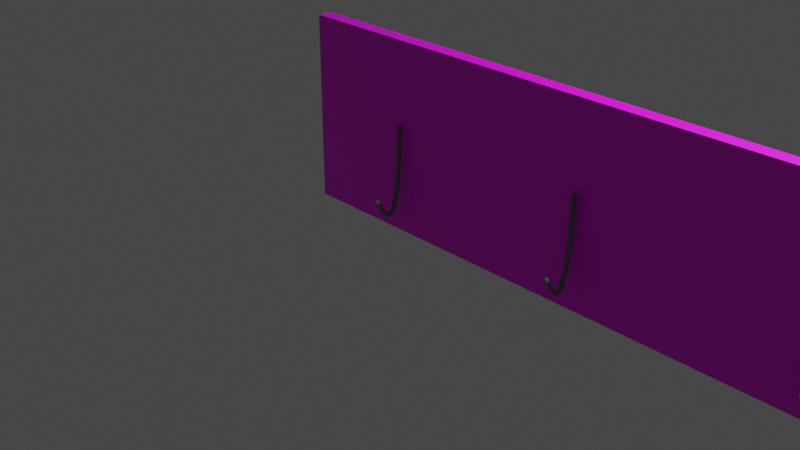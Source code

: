 # Source: KeyHolder.blend  (saved by Blender 3.3.6; exported with 4.5.12 LTS)
import bpy
from mathutils import Matrix  # noqa: F401  (used for matrix-valued properties, if any)

bpy.ops.wm.read_factory_settings(use_empty=True)
scene = bpy.context.scene
scene.name = 'Scene'

# ---- collections
col_collection = bpy.data.collections.new('Collection'); scene.collection.children.link(col_collection)

# ---- images (referenced by path relative to the original .blend; pixels are not part of the script)
import os
ASSET_DIR = os.environ.get("B2B_ASSET_DIR", "")  # directory of the original .blend (textures are referenced by path, not embedded)
HERE = os.path.dirname(os.path.abspath(__file__))  # packed textures are extracted next to this script under _unpacked/

def load_image(name, relpath, width, height, colorspace="sRGB"):
    """Load a texture the original file referenced (path relative to the .blend, or extracted next to this script)."""
    p = next((c for c in (os.path.join(HERE, relpath), os.path.join(ASSET_DIR, relpath)) if relpath and os.path.exists(c)), "")
    if p:
        img = bpy.data.images.load(p, check_existing=True)
        img.name = name
    else:  # same state as the original file: an image datablock whose file is absent (Cycles renders it pink)
        img = bpy.data.images.new(name, width, height)
        img.source = "FILE"
        img.filepath = "//" + (relpath or name)
    img.colorspace_settings.name = colorspace
    return img
img_wooden_flooring_textured_background_design_jpg = load_image('wooden-flooring-textured-background-design.jpg', 'wooden-flooring-textured-background-design.jpg', 1024, 1024, 'sRGB')

# ---- materials (node trees are filled in below, after node groups)
mat_material_002 = bpy.data.materials.new('Material.002')
mat_material_002.use_transparent_shadow = False
mat_material_001 = bpy.data.materials.new('Material.001')
mat_material_001.use_transparent_shadow = False
mat_material_003 = bpy.data.materials.new('Material.003')
mat_material_003.use_transparent_shadow = False
mat_material_004 = bpy.data.materials.new('Material.004')
mat_material_004.use_transparent_shadow = False

# ---- material node trees
mat_material_002.use_nodes = True; mat_material_002.node_tree.nodes.clear()
_N = mat_material_002.node_tree.nodes; _L = mat_material_002.node_tree.links
n0 = _N.new('ShaderNodeBsdfPrincipled'); n0.name = 'Principled BSDF'; n0.location = (10, 300)
n0.distribution = 'GGX'
n0.subsurface_method = 'RANDOM_WALK_SKIN'
n0.inputs[3].default_value = 1.45
n0.inputs[27].default_value = (0.0, 0.0, 0.0, 1.0)
n0.inputs[28].default_value = 1.0
n1 = _N.new('ShaderNodeOutputMaterial'); n1.name = 'Material Output'; n1.location = (300, 300)
n2 = _N.new('ShaderNodeRGB'); n2.name = 'RGB'; n2.location = (-280, 280)
n2.outputs[0].default_value = (0.1706, 0.1706, 0.1706, 1.0)
_L.new(n0.outputs[0], n1.inputs[0])
_L.new(n2.outputs[0], n0.inputs[0])
n1.is_active_output = True
mat_material_001.use_nodes = True; mat_material_001.node_tree.nodes.clear()
_N = mat_material_001.node_tree.nodes; _L = mat_material_001.node_tree.links
n0 = _N.new('ShaderNodeBsdfPrincipled'); n0.name = 'Principled BSDF'; n0.location = (10, 300)
n0.distribution = 'GGX'
n0.subsurface_method = 'RANDOM_WALK_SKIN'
n0.inputs[3].default_value = 1.45
n0.inputs[27].default_value = (0.0, 0.0, 0.0, 1.0)
n0.inputs[28].default_value = 1.0
n1 = _N.new('ShaderNodeOutputMaterial'); n1.name = 'Material Output'; n1.location = (300, 300)
n2 = _N.new('ShaderNodeTexImage'); n2.name = 'Image Texture'; n2.location = (-280, 280)
n2.image = img_wooden_flooring_textured_background_design_jpg
_L.new(n0.outputs[0], n1.inputs[0])
_L.new(n2.outputs[0], n0.inputs[0])
n1.is_active_output = True
mat_material_003.use_nodes = True; mat_material_003.node_tree.nodes.clear()
_N = mat_material_003.node_tree.nodes; _L = mat_material_003.node_tree.links
n0 = _N.new('ShaderNodeBsdfPrincipled'); n0.name = 'Principled BSDF'; n0.location = (10, 300)
n0.distribution = 'GGX'
n0.subsurface_method = 'RANDOM_WALK_SKIN'
n0.inputs[3].default_value = 1.45
n0.inputs[27].default_value = (0.0, 0.0, 0.0, 1.0)
n0.inputs[28].default_value = 1.0
n1 = _N.new('ShaderNodeOutputMaterial'); n1.name = 'Material Output'; n1.location = (300, 300)
n2 = _N.new('ShaderNodeRGB'); n2.name = 'RGB'; n2.location = (-280, 280)
n2.outputs[0].default_value = (0.1706, 0.1706, 0.1706, 1.0)
_L.new(n0.outputs[0], n1.inputs[0])
_L.new(n2.outputs[0], n0.inputs[0])
n1.is_active_output = True
mat_material_004.use_nodes = True; mat_material_004.node_tree.nodes.clear()
_N = mat_material_004.node_tree.nodes; _L = mat_material_004.node_tree.links
n0 = _N.new('ShaderNodeBsdfPrincipled'); n0.name = 'Principled BSDF'; n0.location = (10, 300)
n0.distribution = 'GGX'
n0.subsurface_method = 'RANDOM_WALK_SKIN'
n0.inputs[3].default_value = 1.45
n0.inputs[27].default_value = (0.0, 0.0, 0.0, 1.0)
n0.inputs[28].default_value = 1.0
n1 = _N.new('ShaderNodeOutputMaterial'); n1.name = 'Material Output'; n1.location = (300, 300)
n2 = _N.new('ShaderNodeRGB'); n2.name = 'RGB'; n2.location = (-280, 280)
n2.outputs[0].default_value = (0.1706, 0.1706, 0.1706, 1.0)
_L.new(n0.outputs[0], n1.inputs[0])
_L.new(n2.outputs[0], n0.inputs[0])
n1.is_active_output = True

# ---- world
world_world = bpy.data.worlds.new('World'); scene.world = world_world
world_world.use_nodes = True; world_world.node_tree.nodes.clear()
_N = world_world.node_tree.nodes; _L = world_world.node_tree.links
n0 = _N.new('ShaderNodeOutputWorld'); n0.name = 'World Output'; n0.location = (300, 300)
n1 = _N.new('ShaderNodeBackground'); n1.name = 'Background'; n1.location = (10, 300)
n1.inputs[0].default_value = (0.05088, 0.05088, 0.05088, 1.0)
_L.new(n1.outputs[0], n0.inputs[0])
n0.is_active_output = True
world_world.color = (0.05088, 0.05088, 0.05088)
world_world.use_sun_shadow = False
world_world.sun_shadow_jitter_overblur = 0.0

# ---- cameras
cam_camera = bpy.data.cameras.new('Camera')
cam_camera.clip_end = 100.0
cam_camera.ortho_scale = 7.314

# ---- lights
light_light = bpy.data.lights.new('Light', 'POINT')
light_light.transmission_factor = 0.0
light_light.energy = 1000.0
light_light.shadow_soft_size = 0.1
light_light.shadow_maximum_resolution = 0.006
light_light.use_absolute_resolution = True

# ---- meshes
me_beziercurve = bpy.data.meshes.new('BezierCurve')
me_beziercurve.from_pydata([(0.2886, -0.3221, 0.0125), (0.2923, -0.3137, 0.02165), (0.2973, -0.3023, 0.025), (0.3024, -0.2908, 0.02165), (0.306, -0.2825, 0.0125), (0.3074, -0.2794, 2.049e-08), (0.306, -0.2825, -0.0125), (0.3024, -0.2908, -0.02165), (0.2973, -0.3023, -0.025), (0.2923, -0.3137, -0.02165), (0.2886, -0.3221, -0.0125), (0.2873, -0.3252, -2.375e-08), (0.2043, -0.2814, 0.0125), (0.2087, -0.2733, 0.02165), (0.2147, -0.2624, 0.025), (0.2207, -0.2514, 0.02165), (0.2251, -0.2434, 0.0125), (0.2267, -0.2404, 2.002e-08), (0.2251, -0.2434, -0.0125), (0.2207, -0.2514, -0.02165), (0.2147, -0.2624, -0.025), (0.2087, -0.2733, -0.02165), (0.2043, -0.2814, -0.0125), (0.2027, -0.2843, -2.421e-08), (0.1391, -0.2411, 0.0125), (0.1445, -0.2338, 0.02165), (0.152, -0.2238, 0.025), (0.1595, -0.2137, 0.02165), (0.165, -0.2064, 0.0125), (0.167, -0.2037, 2.002e-08), (0.165, -0.2064, -0.0125), (0.1595, -0.2137, -0.02165), (0.152, -0.2238, -0.025), (0.1445, -0.2338, -0.02165), (0.1391, -0.2411, -0.0125), (0.1371, -0.2438, -2.375e-08), (0.0939, -0.2, 0.0125), (0.1012, -0.1944, 0.02165), (0.1111, -0.1868, 0.025), (0.121, -0.1793, 0.02165), (0.1283, -0.1737, 0.0125), (0.131, -0.1717, 1.956e-08), (0.1283, -0.1737, -0.0125), (0.121, -0.1793, -0.02165), (0.1111, -0.1868, -0.025), (0.1012, -0.1944, -0.02165), (0.0939, -0.2, -0.0125), (0.09124, -0.202, -2.375e-08), (0.07208, -0.1546, 0.0125), (0.08117, -0.1535, 0.02165), (0.09358, -0.1521, 0.025), (0.106, -0.1506, 0.02165), (0.1151, -0.1495, 0.0125), (0.1184, -0.1491, 2.002e-08), (0.1151, -0.1495, -0.0125), (0.106, -0.1506, -0.02165), (0.09358, -0.1521, -0.025), (0.08117, -0.1535, -0.02165), (0.07208, -0.1546, -0.0125), (0.06876, -0.155, -2.392e-08), (0.08268, -0.1085, 0.0125), (0.09049, -0.1133, 0.02165), (0.1012, -0.1198, 0.025), (0.1118, -0.1263, 0.02165), (0.1196, -0.1311, 0.0125), (0.1225, -0.1328, 1.979e-08), (0.1196, -0.1311, -0.0125), (0.1118, -0.1263, -0.02165), (0.1012, -0.1198, -0.025), (0.09049, -0.1133, -0.02165), (0.08268, -0.1085, -0.0125), (0.07982, -0.1068, -2.352e-08), (0.1243, -0.07203, 0.0125), (0.129, -0.07984, 0.02165), (0.1355, -0.09051, 0.025), (0.1421, -0.1012, 0.02165), (0.1468, -0.109, 0.0125), (0.1486, -0.1118, 1.909e-08), (0.1468, -0.109, -0.0125), (0.1421, -0.1012, -0.02165), (0.1355, -0.09051, -0.025), (0.129, -0.07984, -0.02165), (0.1243, -0.07203, -0.0125), (0.1225, -0.06917, -2.421e-08), (0.1918, -0.04398, 0.0125), (0.1946, -0.05269, 0.02165), (0.1984, -0.06458, 0.025), (0.2023, -0.07648, 0.02165), (0.2051, -0.08519, 0.0125), (0.2061, -0.08837, 2.002e-08), (0.2051, -0.08519, -0.0125), (0.2023, -0.07648, -0.02165), (0.1984, -0.06458, -0.025), (0.1946, -0.05269, -0.02165), (0.1918, -0.04398, -0.0125), (0.1908, -0.04079, -2.421e-08), (0.2875, -0.02117, 0.0125), (0.2892, -0.03016, 0.02165), (0.2915, -0.04244, 0.025), (0.2939, -0.05472, 0.02165), (0.2956, -0.06371, 0.0125), (0.2962, -0.067, 2.095e-08), (0.2956, -0.06371, -0.0125), (0.2939, -0.05472, -0.02165), (0.2915, -0.04244, -0.025), (0.2892, -0.03016, -0.02165), (0.2875, -0.02117, -0.0125), (0.2869, -0.01788, -2.421e-08), (0.4141, -0.002982, 0.0125), (0.4151, -0.01207, 0.02165), (0.4165, -0.02449, 0.025), (0.4179, -0.03691, 0.02165), (0.419, -0.04601, 0.0125), (0.4194, -0.04933, 1.956e-08), (0.419, -0.04601, -0.0125), (0.4179, -0.03691, -0.02165), (0.4165, -0.02449, -0.025), (0.4151, -0.01207, -0.02165), (0.4141, -0.002982, -0.0125), (0.4137, 0.000346, -2.421e-08), (0.5738, 0.01044, 0.0125), (0.5744, 0.001312, 0.02165), (0.5752, -0.01116, 0.025), (0.5759, -0.02364, 0.02165), (0.5765, -0.03277, 0.0125), (0.5767, -0.03611, 2.002e-08), (0.5765, -0.03277, -0.0125), (0.5759, -0.02364, -0.02165), (0.5752, -0.01116, -0.025), (0.5744, 0.001312, -0.02165), (0.5738, 0.01044, -0.0125), (0.5736, 0.01379, -2.328e-08), (0.7685, 0.01878, 0.0125), (0.7687, 0.009635, 0.02165), (0.7691, -0.00286, 0.025), (0.7694, -0.01536, 0.02165), (0.7697, -0.0245, 0.0125), (0.7698, -0.02785, 2.049e-08), (0.7697, -0.0245, -0.0125), (0.7694, -0.01536, -0.02165), (0.7691, -0.00286, -0.025), (0.7687, 0.009635, -0.02165), (0.7685, 0.01878, -0.0125), (0.7684, 0.02213, -2.421e-08), (1.0, 0.02165, 0.0125), (1.0, 0.0125, 0.02165), (1.0, 1.304e-08, 0.025), (1.0, -0.0125, 0.02165), (1.0, -0.02165, 0.0125), (1.0, -0.025, 2.049e-08), (1.0, -0.02165, -0.0125), (1.0, -0.0125, -0.02165), (1.0, -2.421e-08, -0.025), (1.0, 0.0125, -0.02165), (1.0, 0.02165, -0.0125), (1.0, 0.025, -2.421e-08)], [], [(0, 12, 23, 11), (1, 13, 12, 0), (2, 14, 13, 1), (3, 15, 14, 2), (4, 16, 15, 3), (5, 17, 16, 4), (6, 18, 17, 5), (7, 19, 18, 6), (8, 20, 19, 7), (9, 21, 20, 8), (10, 22, 21, 9), (11, 23, 22, 10), (12, 24, 35, 23), (13, 25, 24, 12), (14, 26, 25, 13), (15, 27, 26, 14), (16, 28, 27, 15), (17, 29, 28, 16), (18, 30, 29, 17), (19, 31, 30, 18), (20, 32, 31, 19), (21, 33, 32, 20), (22, 34, 33, 21), (23, 35, 34, 22), (24, 36, 47, 35), (25, 37, 36, 24), (26, 38, 37, 25), (27, 39, 38, 26), (28, 40, 39, 27), (29, 41, 40, 28), (30, 42, 41, 29), (31, 43, 42, 30), (32, 44, 43, 31), (33, 45, 44, 32), (34, 46, 45, 33), (35, 47, 46, 34), (36, 48, 59, 47), (37, 49, 48, 36), (38, 50, 49, 37), (39, 51, 50, 38), (40, 52, 51, 39), (41, 53, 52, 40), (42, 54, 53, 41), (43, 55, 54, 42), (44, 56, 55, 43), (45, 57, 56, 44), (46, 58, 57, 45), (47, 59, 58, 46), (48, 60, 71, 59), (49, 61, 60, 48), (50, 62, 61, 49), (51, 63, 62, 50), (52, 64, 63, 51), (53, 65, 64, 52), (54, 66, 65, 53), (55, 67, 66, 54), (56, 68, 67, 55), (57, 69, 68, 56), (58, 70, 69, 57), (59, 71, 70, 58), (60, 72, 83, 71), (61, 73, 72, 60), (62, 74, 73, 61), (63, 75, 74, 62), (64, 76, 75, 63), (65, 77, 76, 64), (66, 78, 77, 65), (67, 79, 78, 66), (68, 80, 79, 67), (69, 81, 80, 68), (70, 82, 81, 69), (71, 83, 82, 70), (72, 84, 95, 83), (73, 85, 84, 72), (74, 86, 85, 73), (75, 87, 86, 74), (76, 88, 87, 75), (77, 89, 88, 76), (78, 90, 89, 77), (79, 91, 90, 78), (80, 92, 91, 79), (81, 93, 92, 80), (82, 94, 93, 81), (83, 95, 94, 82), (84, 96, 107, 95), (85, 97, 96, 84), (86, 98, 97, 85), (87, 99, 98, 86), (88, 100, 99, 87), (89, 101, 100, 88), (90, 102, 101, 89), (91, 103, 102, 90), (92, 104, 103, 91), (93, 105, 104, 92), (94, 106, 105, 93), (95, 107, 106, 94), (96, 108, 119, 107), (97, 109, 108, 96), (98, 110, 109, 97), (99, 111, 110, 98), (100, 112, 111, 99), (101, 113, 112, 100), (102, 114, 113, 101), (103, 115, 114, 102), (104, 116, 115, 103), (105, 117, 116, 104), (106, 118, 117, 105), (107, 119, 118, 106), (108, 120, 131, 119), (109, 121, 120, 108), (110, 122, 121, 109), (111, 123, 122, 110), (112, 124, 123, 111), (113, 125, 124, 112), (114, 126, 125, 113), (115, 127, 126, 114), (116, 128, 127, 115), (117, 129, 128, 116), (118, 130, 129, 117), (119, 131, 130, 118), (120, 132, 143, 131), (121, 133, 132, 120), (122, 134, 133, 121), (123, 135, 134, 122), (124, 136, 135, 123), (125, 137, 136, 124), (126, 138, 137, 125), (127, 139, 138, 126), (128, 140, 139, 127), (129, 141, 140, 128), (130, 142, 141, 129), (131, 143, 142, 130), (132, 144, 155, 143), (133, 145, 144, 132), (134, 146, 145, 133), (135, 147, 146, 134), (136, 148, 147, 135), (137, 149, 148, 136), (138, 150, 149, 137), (139, 151, 150, 138), (140, 152, 151, 139), (141, 153, 152, 140), (142, 154, 153, 141), (143, 155, 154, 142), (11, 10, 9, 8, 7, 6, 5, 4, 3, 2, 1, 0), (155, 144, 145, 146, 147, 148, 149, 150, 151, 152, 153, 154)])
me_beziercurve.polygons.foreach_set('use_smooth', [True] * 146)
_uv = me_beziercurve.uv_layers.new(name='UVMap')
_uv.uv.foreach_set('vector', [-0.5876, 1.588, -0.4064, 1.588, -0.4064, 1.406, -0.5876, 1.406, -0.5876, -0.4064, -0.4064, -0.4064, -0.4064, -0.5876, -0.5876, -0.5876, -0.5876, -0.2251, -0.4064, -0.2251, -0.4064, -0.4064, -0.5876, -0.4064, -0.5876, -0.04381, -0.4064, -0.04381, -0.4064, -0.2251, -0.5876, -0.2251, -0.5876, 0.1375, -0.4064, 0.1375, -0.4064, -0.04381, -0.5876, -0.04381, -0.5876, 0.3187, -0.4064, 0.3187, -0.4064, 0.1375, -0.5876, 0.1375, -0.5876, 0.5, -0.4064, 0.5, -0.4064, 0.3187, -0.5876, 0.3187, -0.5876, 0.6813, -0.4064, 0.6813, -0.4064, 0.5, -0.5876, 0.5, -0.5876, 0.8625, -0.4064, 0.8625, -0.4064, 0.6813, -0.5876, 0.6813, -0.5876, 1.044, -0.4064, 1.044, -0.4064, 0.8625, -0.5876, 0.8625, -0.5876, 1.225, -0.4064, 1.225, -0.4064, 1.044, -0.5876, 1.044, -0.5876, 1.406, -0.4064, 1.406, -0.4064, 1.225, -0.5876, 1.225, -0.4064, 1.588, -0.2251, 1.588, -0.2251, 1.406, -0.4064, 1.406, -0.4064, -0.4064, -0.2251, -0.4064, -0.2251, -0.5876, -0.4064, -0.5876, -0.4064, -0.2251, -0.2251, -0.2251, -0.2251, -0.4064, -0.4064, -0.4064, -0.4064, -0.04381, -0.2251, -0.04381, -0.2251, -0.2251, -0.4064, -0.2251, -0.4064, 0.1375, -0.2251, 0.1375, -0.2251, -0.04381, -0.4064, -0.04381, -0.4064, 0.3187, -0.2251, 0.3187, -0.2251, 0.1375, -0.4064, 0.1375, -0.4064, 0.5, -0.2251, 0.5, -0.2251, 0.3187, -0.4064, 0.3187, -0.4064, 0.6813, -0.2251, 0.6813, -0.2251, 0.5, -0.4064, 0.5, -0.4064, 0.8625, -0.2251, 0.8625, -0.2251, 0.6813, -0.4064, 0.6813, -0.4064, 1.044, -0.2251, 1.044, -0.2251, 0.8625, -0.4064, 0.8625, -0.4064, 1.225, -0.2251, 1.225, -0.2251, 1.044, -0.4064, 1.044, -0.4064, 1.406, -0.2251, 1.406, -0.2251, 1.225, -0.4064, 1.225, -0.2251, 1.588, -0.04381, 1.588, -0.04381, 1.406, -0.2251, 1.406, -0.2251, -0.4064, -0.04381, -0.4064, -0.04381, -0.5876, -0.2251, -0.5876, -0.2251, -0.2251, -0.04381, -0.2251, -0.04381, -0.4064, -0.2251, -0.4064, -0.2251, -0.04381, -0.04381, -0.04381, -0.04381, -0.2251, -0.2251, -0.2251, -0.2251, 0.1375, -0.04381, 0.1375, -0.04381, -0.04381, -0.2251, -0.04381, -0.2251, 0.3187, -0.04381, 0.3187, -0.04381, 0.1375, -0.2251, 0.1375, -0.2251, 0.5, -0.04381, 0.5, -0.04381, 0.3187, -0.2251, 0.3187, -0.2251, 0.6813, -0.04381, 0.6813, -0.04381, 0.5, -0.2251, 0.5, -0.2251, 0.8625, -0.04381, 0.8625, -0.04381, 0.6813, -0.2251, 0.6813, -0.2251, 1.044, -0.04381, 1.044, -0.04381, 0.8625, -0.2251, 0.8625, -0.2251, 1.225, -0.04381, 1.225, -0.04381, 1.044, -0.2251, 1.044, -0.2251, 1.406, -0.04381, 1.406, -0.04381, 1.225, -0.2251, 1.225, -0.04381, 1.588, 0.1375, 1.588, 0.1375, 1.406, -0.04381, 1.406, -0.04381, -0.4064, 0.1375, -0.4064, 0.1375, -0.5876, -0.04381, -0.5876, -0.04381, -0.2251, 0.1375, -0.2251, 0.1375, -0.4064, -0.04381, -0.4064, -0.04381, -0.04381, 0.1375, -0.04381, 0.1375, -0.2251, -0.04381, -0.2251, -0.04381, 0.1375, 0.1375, 0.1375, 0.1375, -0.04381, -0.04381, -0.04381, -0.04381, 0.3187, 0.1375, 0.3187, 0.1375, 0.1375, -0.04381, 0.1375, -0.04381, 0.5, 0.1375, 0.5, 0.1375, 0.3187, -0.04381, 0.3187, -0.04381, 0.6813, 0.1375, 0.6813, 0.1375, 0.5, -0.04381, 0.5, -0.04381, 0.8625, 0.1375, 0.8625, 0.1375, 0.6813, -0.04381, 0.6813, -0.04381, 1.044, 0.1375, 1.044, 0.1375, 0.8625, -0.04381, 0.8625, -0.04381, 1.225, 0.1375, 1.225, 0.1375, 1.044, -0.04381, 1.044, -0.04381, 1.406, 0.1375, 1.406, 0.1375, 1.225, -0.04381, 1.225, 0.1375, 1.588, 0.3187, 1.588, 0.3187, 1.406, 0.1375, 1.406, 0.1375, -0.4064, 0.3187, -0.4064, 0.3187, -0.5876, 0.1375, -0.5876, 0.1375, -0.2251, 0.3187, -0.2251, 0.3187, -0.4064, 0.1375, -0.4064, 0.1375, -0.04381, 0.3187, -0.04381, 0.3187, -0.2251, 0.1375, -0.2251, 0.1375, 0.1375, 0.3187, 0.1375, 0.3187, -0.04381, 0.1375, -0.04381, 0.1375, 0.3187, 0.3187, 0.3187, 0.3187, 0.1375, 0.1375, 0.1375, 0.1375, 0.5, 0.3187, 0.5, 0.3187, 0.3187, 0.1375, 0.3187, 0.1375, 0.6813, 0.3187, 0.6813, 0.3187, 0.5, 0.1375, 0.5, 0.1375, 0.8625, 0.3187, 0.8625, 0.3187, 0.6813, 0.1375, 0.6813, 0.1375, 1.044, 0.3187, 1.044, 0.3187, 0.8625, 0.1375, 0.8625, 0.1375, 1.225, 0.3187, 1.225, 0.3187, 1.044, 0.1375, 1.044, 0.1375, 1.406, 0.3187, 1.406, 0.3187, 1.225, 0.1375, 1.225, 0.3187, 1.588, 0.5, 1.588, 0.5, 1.406, 0.3187, 1.406, 0.3187, -0.4064, 0.5, -0.4064, 0.5, -0.5876, 0.3187, -0.5876, 0.3187, -0.2251, 0.5, -0.2251, 0.5, -0.4064, 0.3187, -0.4064, 0.3187, -0.04381, 0.5, -0.04381, 0.5, -0.2251, 0.3187, -0.2251, 0.3187, 0.1375, 0.5, 0.1375, 0.5, -0.04381, 0.3187, -0.04381, 0.3187, 0.3187, 0.5, 0.3187, 0.5, 0.1375, 0.3187, 0.1375, 0.3187, 0.5, 0.5, 0.5, 0.5, 0.3187, 0.3187, 0.3187, 0.3187, 0.6813, 0.5, 0.6813, 0.5, 0.5, 0.3187, 0.5, 0.3187, 0.8625, 0.5, 0.8625, 0.5, 0.6813, 0.3187, 0.6813, 0.3187, 1.044, 0.5, 1.044, 0.5, 0.8625, 0.3187, 0.8625, 0.3187, 1.225, 0.5, 1.225, 0.5, 1.044, 0.3187, 1.044, 0.3187, 1.406, 0.5, 1.406, 0.5, 1.225, 0.3187, 1.225, 0.5, 1.588, 0.6813, 1.588, 0.6813, 1.406, 0.5, 1.406, 0.5, -0.4064, 0.6813, -0.4064, 0.6813, -0.5876, 0.5, -0.5876, 0.5, -0.2251, 0.6813, -0.2251, 0.6813, -0.4064, 0.5, -0.4064, 0.5, -0.04381, 0.6813, -0.04381, 0.6813, -0.2251, 0.5, -0.2251, 0.5, 0.1375, 0.6813, 0.1375, 0.6813, -0.04381, 0.5, -0.04381, 0.5, 0.3187, 0.6813, 0.3187, 0.6813, 0.1375, 0.5, 0.1375, 0.5, 0.5, 0.6813, 0.5, 0.6813, 0.3187, 0.5, 0.3187, 0.5, 0.6813, 0.6813, 0.6813, 0.6813, 0.5, 0.5, 0.5, 0.5, 0.8625, 0.6813, 0.8625, 0.6813, 0.6813, 0.5, 0.6813, 0.5, 1.044, 0.6813, 1.044, 0.6813, 0.8625, 0.5, 0.8625, 0.5, 1.225, 0.6813, 1.225, 0.6813, 1.044, 0.5, 1.044, 0.5, 1.406, 0.6813, 1.406, 0.6813, 1.225, 0.5, 1.225, 0.6813, 1.588, 0.8625, 1.588, 0.8625, 1.406, 0.6813, 1.406, 0.6813, -0.4064, 0.8625, -0.4064, 0.8625, -0.5876, 0.6813, -0.5876, 0.6813, -0.2251, 0.8625, -0.2251, 0.8625, -0.4064, 0.6813, -0.4064, 0.6813, -0.04381, 0.8625, -0.04381, 0.8625, -0.2251, 0.6813, -0.2251, 0.6813, 0.1375, 0.8625, 0.1375, 0.8625, -0.04381, 0.6813, -0.04381, 0.6813, 0.3187, 0.8625, 0.3187, 0.8625, 0.1375, 0.6813, 0.1375, 0.6813, 0.5, 0.8625, 0.5, 0.8625, 0.3187, 0.6813, 0.3187, 0.6813, 0.6813, 0.8625, 0.6813, 0.8625, 0.5, 0.6813, 0.5, 0.6813, 0.8625, 0.8625, 0.8625, 0.8625, 0.6813, 0.6813, 0.6813, 0.6813, 1.044, 0.8625, 1.044, 0.8625, 0.8625, 0.6813, 0.8625, 0.6813, 1.225, 0.8625, 1.225, 0.8625, 1.044, 0.6813, 1.044, 0.6813, 1.406, 0.8625, 1.406, 0.8625, 1.225, 0.6813, 1.225, 0.8625, 1.588, 1.044, 1.588, 1.044, 1.406, 0.8625, 1.406, 0.8625, -0.4064, 1.044, -0.4064, 1.044, -0.5876, 0.8625, -0.5876, 0.8625, -0.2251, 1.044, -0.2251, 1.044, -0.4064, 0.8625, -0.4064, 0.8625, -0.04381, 1.044, -0.04381, 1.044, -0.2251, 0.8625, -0.2251, 0.8625, 0.1375, 1.044, 0.1375, 1.044, -0.04381, 0.8625, -0.04381, 0.8625, 0.3187, 1.044, 0.3187, 1.044, 0.1375, 0.8625, 0.1375, 0.8625, 0.5, 1.044, 0.5, 1.044, 0.3187, 0.8625, 0.3187, 0.8625, 0.6813, 1.044, 0.6813, 1.044, 0.5, 0.8625, 0.5, 0.8625, 0.8625, 1.044, 0.8625, 1.044, 0.6813, 0.8625, 0.6813, 0.8625, 1.044, 1.044, 1.044, 1.044, 0.8625, 0.8625, 0.8625, 0.8625, 1.225, 1.044, 1.225, 1.044, 1.044, 0.8625, 1.044, 0.8625, 1.406, 1.044, 1.406, 1.044, 1.225, 0.8625, 1.225, 1.044, 1.588, 1.225, 1.588, 1.225, 1.406, 1.044, 1.406, 1.044, -0.4064, 1.225, -0.4064, 1.225, -0.5876, 1.044, -0.5876, 1.044, -0.2251, 1.225, -0.2251, 1.225, -0.4064, 1.044, -0.4064, 1.044, -0.04381, 1.225, -0.04381, 1.225, -0.2251, 1.044, -0.2251, 1.044, 0.1375, 1.225, 0.1375, 1.225, -0.04381, 1.044, -0.04381, 1.044, 0.3187, 1.225, 0.3187, 1.225, 0.1375, 1.044, 0.1375, 1.044, 0.5, 1.225, 0.5, 1.225, 0.3187, 1.044, 0.3187, 1.044, 0.6813, 1.225, 0.6813, 1.225, 0.5, 1.044, 0.5, 1.044, 0.8625, 1.225, 0.8625, 1.225, 0.6813, 1.044, 0.6813, 1.044, 1.044, 1.225, 1.044, 1.225, 0.8625, 1.044, 0.8625, 1.044, 1.225, 1.225, 1.225, 1.225, 1.044, 1.044, 1.044, 1.044, 1.406, 1.225, 1.406, 1.225, 1.225, 1.044, 1.225, 1.225, 1.588, 1.406, 1.588, 1.406, 1.406, 1.225, 1.406, 1.225, -0.4064, 1.406, -0.4064, 1.406, -0.5876, 1.225, -0.5876, 1.225, -0.2251, 1.406, -0.2251, 1.406, -0.4064, 1.225, -0.4064, 1.225, -0.04381, 1.406, -0.04381, 1.406, -0.2251, 1.225, -0.2251, 1.225, 0.1375, 1.406, 0.1375, 1.406, -0.04381, 1.225, -0.04381, 1.225, 0.3187, 1.406, 0.3187, 1.406, 0.1375, 1.225, 0.1375, 1.225, 0.5, 1.406, 0.5, 1.406, 0.3187, 1.225, 0.3187, 1.225, 0.6813, 1.406, 0.6813, 1.406, 0.5, 1.225, 0.5, 1.225, 0.8625, 1.406, 0.8625, 1.406, 0.6813, 1.225, 0.6813, 1.225, 1.044, 1.406, 1.044, 1.406, 0.8625, 1.225, 0.8625, 1.225, 1.225, 1.406, 1.225, 1.406, 1.044, 1.225, 1.044, 1.225, 1.406, 1.406, 1.406, 1.406, 1.225, 1.225, 1.225, 1.406, 1.588, 1.588, 1.588, 1.588, 1.406, 1.406, 1.406, 1.406, -0.4064, 1.588, -0.4064, 1.588, -0.5876, 1.406, -0.5876, 1.406, -0.2251, 1.588, -0.2251, 1.588, -0.4064, 1.406, -0.4064, 1.406, -0.04381, 1.588, -0.04381, 1.588, -0.2251, 1.406, -0.2251, 1.406, 0.1375, 1.588, 0.1375, 1.588, -0.04381, 1.406, -0.04381, 1.406, 0.3187, 1.588, 0.3187, 1.588, 0.1375, 1.406, 0.1375, 1.406, 0.5, 1.588, 0.5, 1.588, 0.3187, 1.406, 0.3187, 1.406, 0.6813, 1.588, 0.6813, 1.588, 0.5, 1.406, 0.5, 1.406, 0.8625, 1.588, 0.8625, 1.588, 0.6813, 1.406, 0.6813, 1.406, 1.044, 1.588, 1.044, 1.588, 0.8625, 1.406, 0.8625, 1.406, 1.225, 1.588, 1.225, 1.588, 1.044, 1.406, 1.044, 1.406, 1.406, 1.588, 1.406, 1.588, 1.225, 1.406, 1.225, -0.5876, 1.406, -0.5876, 1.225, -0.5876, 1.044, -0.5876, 0.8625, -0.5876, 0.6813, -0.5876, 0.5, -0.5876, 0.3187, -0.5876, 0.1375, -0.5876, -0.04381, -0.5876, -0.2251, -0.5876, -0.4064, -0.5876, -0.5876, 1.588, 1.406, 1.588, -0.5876, 1.588, -0.4064, 1.588, -0.2251, 1.588, -0.04381, 1.588, 0.1375, 1.588, 0.3187, 1.588, 0.5, 1.588, 0.6813, 1.588, 0.8625, 1.588, 1.044, 1.588, 1.225])
me_beziercurve.materials.append(mat_material_002)
me_beziercurve.update()
me_cube_001 = bpy.data.meshes.new('Cube.001')
me_cube_001.from_pydata([(-1.0, -1.0, -1.0), (-1.0, -1.0, 1.0), (-1.0, 1.0, -1.0), (-1.0, 1.0, 1.0), (1.0, -1.0, -1.0), (1.0, -1.0, 1.0), (1.0, 1.0, -1.0), (1.0, 1.0, 1.0)], [], [(0, 1, 3, 2), (2, 3, 7, 6), (6, 7, 5, 4), (4, 5, 1, 0), (2, 6, 4, 0), (7, 3, 1, 5)])
_uv = me_cube_001.uv_layers.new(name='UVMap')
_uv.uv.foreach_set('vector', [-0.001327, -2.003, 1.001, -2.003, 1.001, -0.9999, -0.001327, -0.9999, -0.001327, -0.9999, 1.001, -0.9999, 1.001, 0.002786, -0.001327, 0.002786, -0.001327, 0.002786, 1.001, 0.002786, 1.001, 1.005, -0.001327, 1.005, 0.1684, 1.0, 0.167, -0.0006031, 0.8316, 0.0002994, 0.833, 1.001, -1.004, 0.002786, -0.001327, 0.002786, -0.001327, 1.005, -1.004, 1.005, 1.001, 0.002786, 2.004, 0.002786, 2.004, 1.005, 1.001, 1.005])
me_cube_001.materials.append(mat_material_001)
me_cube_001.update()
me_beziercurve_005 = bpy.data.meshes.new('BezierCurve.005')
me_beziercurve_005.from_pydata([(0.2886, -0.3221, 0.0125), (0.2923, -0.3137, 0.02165), (0.2973, -0.3023, 0.025), (0.3024, -0.2908, 0.02165), (0.306, -0.2825, 0.0125), (0.3074, -0.2794, 2.049e-08), (0.306, -0.2825, -0.0125), (0.3024, -0.2908, -0.02165), (0.2973, -0.3023, -0.025), (0.2923, -0.3137, -0.02165), (0.2886, -0.3221, -0.0125), (0.2873, -0.3252, -2.375e-08), (0.2043, -0.2814, 0.0125), (0.2087, -0.2733, 0.02165), (0.2147, -0.2624, 0.025), (0.2207, -0.2514, 0.02165), (0.2251, -0.2434, 0.0125), (0.2267, -0.2404, 2.002e-08), (0.2251, -0.2434, -0.0125), (0.2207, -0.2514, -0.02165), (0.2147, -0.2624, -0.025), (0.2087, -0.2733, -0.02165), (0.2043, -0.2814, -0.0125), (0.2027, -0.2843, -2.421e-08), (0.1391, -0.2411, 0.0125), (0.1445, -0.2338, 0.02165), (0.152, -0.2238, 0.025), (0.1595, -0.2137, 0.02165), (0.165, -0.2064, 0.0125), (0.167, -0.2037, 2.002e-08), (0.165, -0.2064, -0.0125), (0.1595, -0.2137, -0.02165), (0.152, -0.2238, -0.025), (0.1445, -0.2338, -0.02165), (0.1391, -0.2411, -0.0125), (0.1371, -0.2438, -2.375e-08), (0.0939, -0.2, 0.0125), (0.1012, -0.1944, 0.02165), (0.1111, -0.1868, 0.025), (0.121, -0.1793, 0.02165), (0.1283, -0.1737, 0.0125), (0.131, -0.1717, 1.956e-08), (0.1283, -0.1737, -0.0125), (0.121, -0.1793, -0.02165), (0.1111, -0.1868, -0.025), (0.1012, -0.1944, -0.02165), (0.0939, -0.2, -0.0125), (0.09124, -0.202, -2.375e-08), (0.07208, -0.1546, 0.0125), (0.08117, -0.1535, 0.02165), (0.09358, -0.1521, 0.025), (0.106, -0.1506, 0.02165), (0.1151, -0.1495, 0.0125), (0.1184, -0.1491, 2.002e-08), (0.1151, -0.1495, -0.0125), (0.106, -0.1506, -0.02165), (0.09358, -0.1521, -0.025), (0.08117, -0.1535, -0.02165), (0.07208, -0.1546, -0.0125), (0.06876, -0.155, -2.392e-08), (0.08268, -0.1085, 0.0125), (0.09049, -0.1133, 0.02165), (0.1012, -0.1198, 0.025), (0.1118, -0.1263, 0.02165), (0.1196, -0.1311, 0.0125), (0.1225, -0.1328, 1.979e-08), (0.1196, -0.1311, -0.0125), (0.1118, -0.1263, -0.02165), (0.1012, -0.1198, -0.025), (0.09049, -0.1133, -0.02165), (0.08268, -0.1085, -0.0125), (0.07982, -0.1068, -2.352e-08), (0.1243, -0.07203, 0.0125), (0.129, -0.07984, 0.02165), (0.1355, -0.09051, 0.025), (0.1421, -0.1012, 0.02165), (0.1468, -0.109, 0.0125), (0.1486, -0.1118, 1.909e-08), (0.1468, -0.109, -0.0125), (0.1421, -0.1012, -0.02165), (0.1355, -0.09051, -0.025), (0.129, -0.07984, -0.02165), (0.1243, -0.07203, -0.0125), (0.1225, -0.06917, -2.421e-08), (0.1918, -0.04398, 0.0125), (0.1946, -0.05269, 0.02165), (0.1984, -0.06458, 0.025), (0.2023, -0.07648, 0.02165), (0.2051, -0.08519, 0.0125), (0.2061, -0.08837, 2.002e-08), (0.2051, -0.08519, -0.0125), (0.2023, -0.07648, -0.02165), (0.1984, -0.06458, -0.025), (0.1946, -0.05269, -0.02165), (0.1918, -0.04398, -0.0125), (0.1908, -0.04079, -2.421e-08), (0.2875, -0.02117, 0.0125), (0.2892, -0.03016, 0.02165), (0.2915, -0.04244, 0.025), (0.2939, -0.05472, 0.02165), (0.2956, -0.06371, 0.0125), (0.2962, -0.067, 2.095e-08), (0.2956, -0.06371, -0.0125), (0.2939, -0.05472, -0.02165), (0.2915, -0.04244, -0.025), (0.2892, -0.03016, -0.02165), (0.2875, -0.02117, -0.0125), (0.2869, -0.01788, -2.421e-08), (0.4141, -0.002982, 0.0125), (0.4151, -0.01207, 0.02165), (0.4165, -0.02449, 0.025), (0.4179, -0.03691, 0.02165), (0.419, -0.04601, 0.0125), (0.4194, -0.04933, 1.956e-08), (0.419, -0.04601, -0.0125), (0.4179, -0.03691, -0.02165), (0.4165, -0.02449, -0.025), (0.4151, -0.01207, -0.02165), (0.4141, -0.002982, -0.0125), (0.4137, 0.000346, -2.421e-08), (0.5738, 0.01044, 0.0125), (0.5744, 0.001312, 0.02165), (0.5752, -0.01116, 0.025), (0.5759, -0.02364, 0.02165), (0.5765, -0.03277, 0.0125), (0.5767, -0.03611, 2.002e-08), (0.5765, -0.03277, -0.0125), (0.5759, -0.02364, -0.02165), (0.5752, -0.01116, -0.025), (0.5744, 0.001312, -0.02165), (0.5738, 0.01044, -0.0125), (0.5736, 0.01379, -2.328e-08), (0.7685, 0.01878, 0.0125), (0.7687, 0.009635, 0.02165), (0.7691, -0.00286, 0.025), (0.7694, -0.01536, 0.02165), (0.7697, -0.0245, 0.0125), (0.7698, -0.02785, 2.049e-08), (0.7697, -0.0245, -0.0125), (0.7694, -0.01536, -0.02165), (0.7691, -0.00286, -0.025), (0.7687, 0.009635, -0.02165), (0.7685, 0.01878, -0.0125), (0.7684, 0.02213, -2.421e-08), (1.0, 0.02165, 0.0125), (1.0, 0.0125, 0.02165), (1.0, 1.304e-08, 0.025), (1.0, -0.0125, 0.02165), (1.0, -0.02165, 0.0125), (1.0, -0.025, 2.049e-08), (1.0, -0.02165, -0.0125), (1.0, -0.0125, -0.02165), (1.0, -2.421e-08, -0.025), (1.0, 0.0125, -0.02165), (1.0, 0.02165, -0.0125), (1.0, 0.025, -2.421e-08)], [], [(0, 12, 23, 11), (1, 13, 12, 0), (2, 14, 13, 1), (3, 15, 14, 2), (4, 16, 15, 3), (5, 17, 16, 4), (6, 18, 17, 5), (7, 19, 18, 6), (8, 20, 19, 7), (9, 21, 20, 8), (10, 22, 21, 9), (11, 23, 22, 10), (12, 24, 35, 23), (13, 25, 24, 12), (14, 26, 25, 13), (15, 27, 26, 14), (16, 28, 27, 15), (17, 29, 28, 16), (18, 30, 29, 17), (19, 31, 30, 18), (20, 32, 31, 19), (21, 33, 32, 20), (22, 34, 33, 21), (23, 35, 34, 22), (24, 36, 47, 35), (25, 37, 36, 24), (26, 38, 37, 25), (27, 39, 38, 26), (28, 40, 39, 27), (29, 41, 40, 28), (30, 42, 41, 29), (31, 43, 42, 30), (32, 44, 43, 31), (33, 45, 44, 32), (34, 46, 45, 33), (35, 47, 46, 34), (36, 48, 59, 47), (37, 49, 48, 36), (38, 50, 49, 37), (39, 51, 50, 38), (40, 52, 51, 39), (41, 53, 52, 40), (42, 54, 53, 41), (43, 55, 54, 42), (44, 56, 55, 43), (45, 57, 56, 44), (46, 58, 57, 45), (47, 59, 58, 46), (48, 60, 71, 59), (49, 61, 60, 48), (50, 62, 61, 49), (51, 63, 62, 50), (52, 64, 63, 51), (53, 65, 64, 52), (54, 66, 65, 53), (55, 67, 66, 54), (56, 68, 67, 55), (57, 69, 68, 56), (58, 70, 69, 57), (59, 71, 70, 58), (60, 72, 83, 71), (61, 73, 72, 60), (62, 74, 73, 61), (63, 75, 74, 62), (64, 76, 75, 63), (65, 77, 76, 64), (66, 78, 77, 65), (67, 79, 78, 66), (68, 80, 79, 67), (69, 81, 80, 68), (70, 82, 81, 69), (71, 83, 82, 70), (72, 84, 95, 83), (73, 85, 84, 72), (74, 86, 85, 73), (75, 87, 86, 74), (76, 88, 87, 75), (77, 89, 88, 76), (78, 90, 89, 77), (79, 91, 90, 78), (80, 92, 91, 79), (81, 93, 92, 80), (82, 94, 93, 81), (83, 95, 94, 82), (84, 96, 107, 95), (85, 97, 96, 84), (86, 98, 97, 85), (87, 99, 98, 86), (88, 100, 99, 87), (89, 101, 100, 88), (90, 102, 101, 89), (91, 103, 102, 90), (92, 104, 103, 91), (93, 105, 104, 92), (94, 106, 105, 93), (95, 107, 106, 94), (96, 108, 119, 107), (97, 109, 108, 96), (98, 110, 109, 97), (99, 111, 110, 98), (100, 112, 111, 99), (101, 113, 112, 100), (102, 114, 113, 101), (103, 115, 114, 102), (104, 116, 115, 103), (105, 117, 116, 104), (106, 118, 117, 105), (107, 119, 118, 106), (108, 120, 131, 119), (109, 121, 120, 108), (110, 122, 121, 109), (111, 123, 122, 110), (112, 124, 123, 111), (113, 125, 124, 112), (114, 126, 125, 113), (115, 127, 126, 114), (116, 128, 127, 115), (117, 129, 128, 116), (118, 130, 129, 117), (119, 131, 130, 118), (120, 132, 143, 131), (121, 133, 132, 120), (122, 134, 133, 121), (123, 135, 134, 122), (124, 136, 135, 123), (125, 137, 136, 124), (126, 138, 137, 125), (127, 139, 138, 126), (128, 140, 139, 127), (129, 141, 140, 128), (130, 142, 141, 129), (131, 143, 142, 130), (132, 144, 155, 143), (133, 145, 144, 132), (134, 146, 145, 133), (135, 147, 146, 134), (136, 148, 147, 135), (137, 149, 148, 136), (138, 150, 149, 137), (139, 151, 150, 138), (140, 152, 151, 139), (141, 153, 152, 140), (142, 154, 153, 141), (143, 155, 154, 142), (11, 10, 9, 8, 7, 6, 5, 4, 3, 2, 1, 0), (155, 144, 145, 146, 147, 148, 149, 150, 151, 152, 153, 154)])
me_beziercurve_005.polygons.foreach_set('use_smooth', [True] * 146)
_uv = me_beziercurve_005.uv_layers.new(name='UVMap')
_uv.uv.foreach_set('vector', [-0.5876, 1.588, -0.4064, 1.588, -0.4064, 1.406, -0.5876, 1.406, -0.5876, -0.4064, -0.4064, -0.4064, -0.4064, -0.5876, -0.5876, -0.5876, -0.5876, -0.2251, -0.4064, -0.2251, -0.4064, -0.4064, -0.5876, -0.4064, -0.5876, -0.04381, -0.4064, -0.04381, -0.4064, -0.2251, -0.5876, -0.2251, -0.5876, 0.1375, -0.4064, 0.1375, -0.4064, -0.04381, -0.5876, -0.04381, -0.5876, 0.3187, -0.4064, 0.3187, -0.4064, 0.1375, -0.5876, 0.1375, -0.5876, 0.5, -0.4064, 0.5, -0.4064, 0.3187, -0.5876, 0.3187, -0.5876, 0.6813, -0.4064, 0.6813, -0.4064, 0.5, -0.5876, 0.5, -0.5876, 0.8625, -0.4064, 0.8625, -0.4064, 0.6813, -0.5876, 0.6813, -0.5876, 1.044, -0.4064, 1.044, -0.4064, 0.8625, -0.5876, 0.8625, -0.5876, 1.225, -0.4064, 1.225, -0.4064, 1.044, -0.5876, 1.044, -0.5876, 1.406, -0.4064, 1.406, -0.4064, 1.225, -0.5876, 1.225, -0.4064, 1.588, -0.2251, 1.588, -0.2251, 1.406, -0.4064, 1.406, -0.4064, -0.4064, -0.2251, -0.4064, -0.2251, -0.5876, -0.4064, -0.5876, -0.4064, -0.2251, -0.2251, -0.2251, -0.2251, -0.4064, -0.4064, -0.4064, -0.4064, -0.04381, -0.2251, -0.04381, -0.2251, -0.2251, -0.4064, -0.2251, -0.4064, 0.1375, -0.2251, 0.1375, -0.2251, -0.04381, -0.4064, -0.04381, -0.4064, 0.3187, -0.2251, 0.3187, -0.2251, 0.1375, -0.4064, 0.1375, -0.4064, 0.5, -0.2251, 0.5, -0.2251, 0.3187, -0.4064, 0.3187, -0.4064, 0.6813, -0.2251, 0.6813, -0.2251, 0.5, -0.4064, 0.5, -0.4064, 0.8625, -0.2251, 0.8625, -0.2251, 0.6813, -0.4064, 0.6813, -0.4064, 1.044, -0.2251, 1.044, -0.2251, 0.8625, -0.4064, 0.8625, -0.4064, 1.225, -0.2251, 1.225, -0.2251, 1.044, -0.4064, 1.044, -0.4064, 1.406, -0.2251, 1.406, -0.2251, 1.225, -0.4064, 1.225, -0.2251, 1.588, -0.04381, 1.588, -0.04381, 1.406, -0.2251, 1.406, -0.2251, -0.4064, -0.04381, -0.4064, -0.04381, -0.5876, -0.2251, -0.5876, -0.2251, -0.2251, -0.04381, -0.2251, -0.04381, -0.4064, -0.2251, -0.4064, -0.2251, -0.04381, -0.04381, -0.04381, -0.04381, -0.2251, -0.2251, -0.2251, -0.2251, 0.1375, -0.04381, 0.1375, -0.04381, -0.04381, -0.2251, -0.04381, -0.2251, 0.3187, -0.04381, 0.3187, -0.04381, 0.1375, -0.2251, 0.1375, -0.2251, 0.5, -0.04381, 0.5, -0.04381, 0.3187, -0.2251, 0.3187, -0.2251, 0.6813, -0.04381, 0.6813, -0.04381, 0.5, -0.2251, 0.5, -0.2251, 0.8625, -0.04381, 0.8625, -0.04381, 0.6813, -0.2251, 0.6813, -0.2251, 1.044, -0.04381, 1.044, -0.04381, 0.8625, -0.2251, 0.8625, -0.2251, 1.225, -0.04381, 1.225, -0.04381, 1.044, -0.2251, 1.044, -0.2251, 1.406, -0.04381, 1.406, -0.04381, 1.225, -0.2251, 1.225, -0.04381, 1.588, 0.1375, 1.588, 0.1375, 1.406, -0.04381, 1.406, -0.04381, -0.4064, 0.1375, -0.4064, 0.1375, -0.5876, -0.04381, -0.5876, -0.04381, -0.2251, 0.1375, -0.2251, 0.1375, -0.4064, -0.04381, -0.4064, -0.04381, -0.04381, 0.1375, -0.04381, 0.1375, -0.2251, -0.04381, -0.2251, -0.04381, 0.1375, 0.1375, 0.1375, 0.1375, -0.04381, -0.04381, -0.04381, -0.04381, 0.3187, 0.1375, 0.3187, 0.1375, 0.1375, -0.04381, 0.1375, -0.04381, 0.5, 0.1375, 0.5, 0.1375, 0.3187, -0.04381, 0.3187, -0.04381, 0.6813, 0.1375, 0.6813, 0.1375, 0.5, -0.04381, 0.5, -0.04381, 0.8625, 0.1375, 0.8625, 0.1375, 0.6813, -0.04381, 0.6813, -0.04381, 1.044, 0.1375, 1.044, 0.1375, 0.8625, -0.04381, 0.8625, -0.04381, 1.225, 0.1375, 1.225, 0.1375, 1.044, -0.04381, 1.044, -0.04381, 1.406, 0.1375, 1.406, 0.1375, 1.225, -0.04381, 1.225, 0.1375, 1.588, 0.3187, 1.588, 0.3187, 1.406, 0.1375, 1.406, 0.1375, -0.4064, 0.3187, -0.4064, 0.3187, -0.5876, 0.1375, -0.5876, 0.1375, -0.2251, 0.3187, -0.2251, 0.3187, -0.4064, 0.1375, -0.4064, 0.1375, -0.04381, 0.3187, -0.04381, 0.3187, -0.2251, 0.1375, -0.2251, 0.1375, 0.1375, 0.3187, 0.1375, 0.3187, -0.04381, 0.1375, -0.04381, 0.1375, 0.3187, 0.3187, 0.3187, 0.3187, 0.1375, 0.1375, 0.1375, 0.1375, 0.5, 0.3187, 0.5, 0.3187, 0.3187, 0.1375, 0.3187, 0.1375, 0.6813, 0.3187, 0.6813, 0.3187, 0.5, 0.1375, 0.5, 0.1375, 0.8625, 0.3187, 0.8625, 0.3187, 0.6813, 0.1375, 0.6813, 0.1375, 1.044, 0.3187, 1.044, 0.3187, 0.8625, 0.1375, 0.8625, 0.1375, 1.225, 0.3187, 1.225, 0.3187, 1.044, 0.1375, 1.044, 0.1375, 1.406, 0.3187, 1.406, 0.3187, 1.225, 0.1375, 1.225, 0.3187, 1.588, 0.5, 1.588, 0.5, 1.406, 0.3187, 1.406, 0.3187, -0.4064, 0.5, -0.4064, 0.5, -0.5876, 0.3187, -0.5876, 0.3187, -0.2251, 0.5, -0.2251, 0.5, -0.4064, 0.3187, -0.4064, 0.3187, -0.04381, 0.5, -0.04381, 0.5, -0.2251, 0.3187, -0.2251, 0.3187, 0.1375, 0.5, 0.1375, 0.5, -0.04381, 0.3187, -0.04381, 0.3187, 0.3187, 0.5, 0.3187, 0.5, 0.1375, 0.3187, 0.1375, 0.3187, 0.5, 0.5, 0.5, 0.5, 0.3187, 0.3187, 0.3187, 0.3187, 0.6813, 0.5, 0.6813, 0.5, 0.5, 0.3187, 0.5, 0.3187, 0.8625, 0.5, 0.8625, 0.5, 0.6813, 0.3187, 0.6813, 0.3187, 1.044, 0.5, 1.044, 0.5, 0.8625, 0.3187, 0.8625, 0.3187, 1.225, 0.5, 1.225, 0.5, 1.044, 0.3187, 1.044, 0.3187, 1.406, 0.5, 1.406, 0.5, 1.225, 0.3187, 1.225, 0.5, 1.588, 0.6813, 1.588, 0.6813, 1.406, 0.5, 1.406, 0.5, -0.4064, 0.6813, -0.4064, 0.6813, -0.5876, 0.5, -0.5876, 0.5, -0.2251, 0.6813, -0.2251, 0.6813, -0.4064, 0.5, -0.4064, 0.5, -0.04381, 0.6813, -0.04381, 0.6813, -0.2251, 0.5, -0.2251, 0.5, 0.1375, 0.6813, 0.1375, 0.6813, -0.04381, 0.5, -0.04381, 0.5, 0.3187, 0.6813, 0.3187, 0.6813, 0.1375, 0.5, 0.1375, 0.5, 0.5, 0.6813, 0.5, 0.6813, 0.3187, 0.5, 0.3187, 0.5, 0.6813, 0.6813, 0.6813, 0.6813, 0.5, 0.5, 0.5, 0.5, 0.8625, 0.6813, 0.8625, 0.6813, 0.6813, 0.5, 0.6813, 0.5, 1.044, 0.6813, 1.044, 0.6813, 0.8625, 0.5, 0.8625, 0.5, 1.225, 0.6813, 1.225, 0.6813, 1.044, 0.5, 1.044, 0.5, 1.406, 0.6813, 1.406, 0.6813, 1.225, 0.5, 1.225, 0.6813, 1.588, 0.8625, 1.588, 0.8625, 1.406, 0.6813, 1.406, 0.6813, -0.4064, 0.8625, -0.4064, 0.8625, -0.5876, 0.6813, -0.5876, 0.6813, -0.2251, 0.8625, -0.2251, 0.8625, -0.4064, 0.6813, -0.4064, 0.6813, -0.04381, 0.8625, -0.04381, 0.8625, -0.2251, 0.6813, -0.2251, 0.6813, 0.1375, 0.8625, 0.1375, 0.8625, -0.04381, 0.6813, -0.04381, 0.6813, 0.3187, 0.8625, 0.3187, 0.8625, 0.1375, 0.6813, 0.1375, 0.6813, 0.5, 0.8625, 0.5, 0.8625, 0.3187, 0.6813, 0.3187, 0.6813, 0.6813, 0.8625, 0.6813, 0.8625, 0.5, 0.6813, 0.5, 0.6813, 0.8625, 0.8625, 0.8625, 0.8625, 0.6813, 0.6813, 0.6813, 0.6813, 1.044, 0.8625, 1.044, 0.8625, 0.8625, 0.6813, 0.8625, 0.6813, 1.225, 0.8625, 1.225, 0.8625, 1.044, 0.6813, 1.044, 0.6813, 1.406, 0.8625, 1.406, 0.8625, 1.225, 0.6813, 1.225, 0.8625, 1.588, 1.044, 1.588, 1.044, 1.406, 0.8625, 1.406, 0.8625, -0.4064, 1.044, -0.4064, 1.044, -0.5876, 0.8625, -0.5876, 0.8625, -0.2251, 1.044, -0.2251, 1.044, -0.4064, 0.8625, -0.4064, 0.8625, -0.04381, 1.044, -0.04381, 1.044, -0.2251, 0.8625, -0.2251, 0.8625, 0.1375, 1.044, 0.1375, 1.044, -0.04381, 0.8625, -0.04381, 0.8625, 0.3187, 1.044, 0.3187, 1.044, 0.1375, 0.8625, 0.1375, 0.8625, 0.5, 1.044, 0.5, 1.044, 0.3187, 0.8625, 0.3187, 0.8625, 0.6813, 1.044, 0.6813, 1.044, 0.5, 0.8625, 0.5, 0.8625, 0.8625, 1.044, 0.8625, 1.044, 0.6813, 0.8625, 0.6813, 0.8625, 1.044, 1.044, 1.044, 1.044, 0.8625, 0.8625, 0.8625, 0.8625, 1.225, 1.044, 1.225, 1.044, 1.044, 0.8625, 1.044, 0.8625, 1.406, 1.044, 1.406, 1.044, 1.225, 0.8625, 1.225, 1.044, 1.588, 1.225, 1.588, 1.225, 1.406, 1.044, 1.406, 1.044, -0.4064, 1.225, -0.4064, 1.225, -0.5876, 1.044, -0.5876, 1.044, -0.2251, 1.225, -0.2251, 1.225, -0.4064, 1.044, -0.4064, 1.044, -0.04381, 1.225, -0.04381, 1.225, -0.2251, 1.044, -0.2251, 1.044, 0.1375, 1.225, 0.1375, 1.225, -0.04381, 1.044, -0.04381, 1.044, 0.3187, 1.225, 0.3187, 1.225, 0.1375, 1.044, 0.1375, 1.044, 0.5, 1.225, 0.5, 1.225, 0.3187, 1.044, 0.3187, 1.044, 0.6813, 1.225, 0.6813, 1.225, 0.5, 1.044, 0.5, 1.044, 0.8625, 1.225, 0.8625, 1.225, 0.6813, 1.044, 0.6813, 1.044, 1.044, 1.225, 1.044, 1.225, 0.8625, 1.044, 0.8625, 1.044, 1.225, 1.225, 1.225, 1.225, 1.044, 1.044, 1.044, 1.044, 1.406, 1.225, 1.406, 1.225, 1.225, 1.044, 1.225, 1.225, 1.588, 1.406, 1.588, 1.406, 1.406, 1.225, 1.406, 1.225, -0.4064, 1.406, -0.4064, 1.406, -0.5876, 1.225, -0.5876, 1.225, -0.2251, 1.406, -0.2251, 1.406, -0.4064, 1.225, -0.4064, 1.225, -0.04381, 1.406, -0.04381, 1.406, -0.2251, 1.225, -0.2251, 1.225, 0.1375, 1.406, 0.1375, 1.406, -0.04381, 1.225, -0.04381, 1.225, 0.3187, 1.406, 0.3187, 1.406, 0.1375, 1.225, 0.1375, 1.225, 0.5, 1.406, 0.5, 1.406, 0.3187, 1.225, 0.3187, 1.225, 0.6813, 1.406, 0.6813, 1.406, 0.5, 1.225, 0.5, 1.225, 0.8625, 1.406, 0.8625, 1.406, 0.6813, 1.225, 0.6813, 1.225, 1.044, 1.406, 1.044, 1.406, 0.8625, 1.225, 0.8625, 1.225, 1.225, 1.406, 1.225, 1.406, 1.044, 1.225, 1.044, 1.225, 1.406, 1.406, 1.406, 1.406, 1.225, 1.225, 1.225, 1.406, 1.588, 1.588, 1.588, 1.588, 1.406, 1.406, 1.406, 1.406, -0.4064, 1.588, -0.4064, 1.588, -0.5876, 1.406, -0.5876, 1.406, -0.2251, 1.588, -0.2251, 1.588, -0.4064, 1.406, -0.4064, 1.406, -0.04381, 1.588, -0.04381, 1.588, -0.2251, 1.406, -0.2251, 1.406, 0.1375, 1.588, 0.1375, 1.588, -0.04381, 1.406, -0.04381, 1.406, 0.3187, 1.588, 0.3187, 1.588, 0.1375, 1.406, 0.1375, 1.406, 0.5, 1.588, 0.5, 1.588, 0.3187, 1.406, 0.3187, 1.406, 0.6813, 1.588, 0.6813, 1.588, 0.5, 1.406, 0.5, 1.406, 0.8625, 1.588, 0.8625, 1.588, 0.6813, 1.406, 0.6813, 1.406, 1.044, 1.588, 1.044, 1.588, 0.8625, 1.406, 0.8625, 1.406, 1.225, 1.588, 1.225, 1.588, 1.044, 1.406, 1.044, 1.406, 1.406, 1.588, 1.406, 1.588, 1.225, 1.406, 1.225, -0.5876, 1.406, -0.5876, 1.225, -0.5876, 1.044, -0.5876, 0.8625, -0.5876, 0.6813, -0.5876, 0.5, -0.5876, 0.3187, -0.5876, 0.1375, -0.5876, -0.04381, -0.5876, -0.2251, -0.5876, -0.4064, -0.5876, -0.5876, 1.588, 1.406, 1.588, -0.5876, 1.588, -0.4064, 1.588, -0.2251, 1.588, -0.04381, 1.588, 0.1375, 1.588, 0.3187, 1.588, 0.5, 1.588, 0.6813, 1.588, 0.8625, 1.588, 1.044, 1.588, 1.225])
me_beziercurve_005.materials.append(mat_material_003)
me_beziercurve_005.update()
me_beziercurve_006 = bpy.data.meshes.new('BezierCurve.006')
me_beziercurve_006.from_pydata([(0.2886, -0.3221, 0.0125), (0.2923, -0.3137, 0.02165), (0.2973, -0.3023, 0.025), (0.3024, -0.2908, 0.02165), (0.306, -0.2825, 0.0125), (0.3074, -0.2794, 2.049e-08), (0.306, -0.2825, -0.0125), (0.3024, -0.2908, -0.02165), (0.2973, -0.3023, -0.025), (0.2923, -0.3137, -0.02165), (0.2886, -0.3221, -0.0125), (0.2873, -0.3252, -2.375e-08), (0.2043, -0.2814, 0.0125), (0.2087, -0.2733, 0.02165), (0.2147, -0.2624, 0.025), (0.2207, -0.2514, 0.02165), (0.2251, -0.2434, 0.0125), (0.2267, -0.2404, 2.002e-08), (0.2251, -0.2434, -0.0125), (0.2207, -0.2514, -0.02165), (0.2147, -0.2624, -0.025), (0.2087, -0.2733, -0.02165), (0.2043, -0.2814, -0.0125), (0.2027, -0.2843, -2.421e-08), (0.1391, -0.2411, 0.0125), (0.1445, -0.2338, 0.02165), (0.152, -0.2238, 0.025), (0.1595, -0.2137, 0.02165), (0.165, -0.2064, 0.0125), (0.167, -0.2037, 2.002e-08), (0.165, -0.2064, -0.0125), (0.1595, -0.2137, -0.02165), (0.152, -0.2238, -0.025), (0.1445, -0.2338, -0.02165), (0.1391, -0.2411, -0.0125), (0.1371, -0.2438, -2.375e-08), (0.0939, -0.2, 0.0125), (0.1012, -0.1944, 0.02165), (0.1111, -0.1868, 0.025), (0.121, -0.1793, 0.02165), (0.1283, -0.1737, 0.0125), (0.131, -0.1717, 1.956e-08), (0.1283, -0.1737, -0.0125), (0.121, -0.1793, -0.02165), (0.1111, -0.1868, -0.025), (0.1012, -0.1944, -0.02165), (0.0939, -0.2, -0.0125), (0.09124, -0.202, -2.375e-08), (0.07208, -0.1546, 0.0125), (0.08117, -0.1535, 0.02165), (0.09358, -0.1521, 0.025), (0.106, -0.1506, 0.02165), (0.1151, -0.1495, 0.0125), (0.1184, -0.1491, 2.002e-08), (0.1151, -0.1495, -0.0125), (0.106, -0.1506, -0.02165), (0.09358, -0.1521, -0.025), (0.08117, -0.1535, -0.02165), (0.07208, -0.1546, -0.0125), (0.06876, -0.155, -2.392e-08), (0.08268, -0.1085, 0.0125), (0.09049, -0.1133, 0.02165), (0.1012, -0.1198, 0.025), (0.1118, -0.1263, 0.02165), (0.1196, -0.1311, 0.0125), (0.1225, -0.1328, 1.979e-08), (0.1196, -0.1311, -0.0125), (0.1118, -0.1263, -0.02165), (0.1012, -0.1198, -0.025), (0.09049, -0.1133, -0.02165), (0.08268, -0.1085, -0.0125), (0.07982, -0.1068, -2.352e-08), (0.1243, -0.07203, 0.0125), (0.129, -0.07984, 0.02165), (0.1355, -0.09051, 0.025), (0.1421, -0.1012, 0.02165), (0.1468, -0.109, 0.0125), (0.1486, -0.1118, 1.909e-08), (0.1468, -0.109, -0.0125), (0.1421, -0.1012, -0.02165), (0.1355, -0.09051, -0.025), (0.129, -0.07984, -0.02165), (0.1243, -0.07203, -0.0125), (0.1225, -0.06917, -2.421e-08), (0.1918, -0.04398, 0.0125), (0.1946, -0.05269, 0.02165), (0.1984, -0.06458, 0.025), (0.2023, -0.07648, 0.02165), (0.2051, -0.08519, 0.0125), (0.2061, -0.08837, 2.002e-08), (0.2051, -0.08519, -0.0125), (0.2023, -0.07648, -0.02165), (0.1984, -0.06458, -0.025), (0.1946, -0.05269, -0.02165), (0.1918, -0.04398, -0.0125), (0.1908, -0.04079, -2.421e-08), (0.2875, -0.02117, 0.0125), (0.2892, -0.03016, 0.02165), (0.2915, -0.04244, 0.025), (0.2939, -0.05472, 0.02165), (0.2956, -0.06371, 0.0125), (0.2962, -0.067, 2.095e-08), (0.2956, -0.06371, -0.0125), (0.2939, -0.05472, -0.02165), (0.2915, -0.04244, -0.025), (0.2892, -0.03016, -0.02165), (0.2875, -0.02117, -0.0125), (0.2869, -0.01788, -2.421e-08), (0.4141, -0.002982, 0.0125), (0.4151, -0.01207, 0.02165), (0.4165, -0.02449, 0.025), (0.4179, -0.03691, 0.02165), (0.419, -0.04601, 0.0125), (0.4194, -0.04933, 1.956e-08), (0.419, -0.04601, -0.0125), (0.4179, -0.03691, -0.02165), (0.4165, -0.02449, -0.025), (0.4151, -0.01207, -0.02165), (0.4141, -0.002982, -0.0125), (0.4137, 0.000346, -2.421e-08), (0.5738, 0.01044, 0.0125), (0.5744, 0.001312, 0.02165), (0.5752, -0.01116, 0.025), (0.5759, -0.02364, 0.02165), (0.5765, -0.03277, 0.0125), (0.5767, -0.03611, 2.002e-08), (0.5765, -0.03277, -0.0125), (0.5759, -0.02364, -0.02165), (0.5752, -0.01116, -0.025), (0.5744, 0.001312, -0.02165), (0.5738, 0.01044, -0.0125), (0.5736, 0.01379, -2.328e-08), (0.7685, 0.01878, 0.0125), (0.7687, 0.009635, 0.02165), (0.7691, -0.00286, 0.025), (0.7694, -0.01536, 0.02165), (0.7697, -0.0245, 0.0125), (0.7698, -0.02785, 2.049e-08), (0.7697, -0.0245, -0.0125), (0.7694, -0.01536, -0.02165), (0.7691, -0.00286, -0.025), (0.7687, 0.009635, -0.02165), (0.7685, 0.01878, -0.0125), (0.7684, 0.02213, -2.421e-08), (1.0, 0.02165, 0.0125), (1.0, 0.0125, 0.02165), (1.0, 1.304e-08, 0.025), (1.0, -0.0125, 0.02165), (1.0, -0.02165, 0.0125), (1.0, -0.025, 2.049e-08), (1.0, -0.02165, -0.0125), (1.0, -0.0125, -0.02165), (1.0, -2.421e-08, -0.025), (1.0, 0.0125, -0.02165), (1.0, 0.02165, -0.0125), (1.0, 0.025, -2.421e-08)], [], [(0, 12, 23, 11), (1, 13, 12, 0), (2, 14, 13, 1), (3, 15, 14, 2), (4, 16, 15, 3), (5, 17, 16, 4), (6, 18, 17, 5), (7, 19, 18, 6), (8, 20, 19, 7), (9, 21, 20, 8), (10, 22, 21, 9), (11, 23, 22, 10), (12, 24, 35, 23), (13, 25, 24, 12), (14, 26, 25, 13), (15, 27, 26, 14), (16, 28, 27, 15), (17, 29, 28, 16), (18, 30, 29, 17), (19, 31, 30, 18), (20, 32, 31, 19), (21, 33, 32, 20), (22, 34, 33, 21), (23, 35, 34, 22), (24, 36, 47, 35), (25, 37, 36, 24), (26, 38, 37, 25), (27, 39, 38, 26), (28, 40, 39, 27), (29, 41, 40, 28), (30, 42, 41, 29), (31, 43, 42, 30), (32, 44, 43, 31), (33, 45, 44, 32), (34, 46, 45, 33), (35, 47, 46, 34), (36, 48, 59, 47), (37, 49, 48, 36), (38, 50, 49, 37), (39, 51, 50, 38), (40, 52, 51, 39), (41, 53, 52, 40), (42, 54, 53, 41), (43, 55, 54, 42), (44, 56, 55, 43), (45, 57, 56, 44), (46, 58, 57, 45), (47, 59, 58, 46), (48, 60, 71, 59), (49, 61, 60, 48), (50, 62, 61, 49), (51, 63, 62, 50), (52, 64, 63, 51), (53, 65, 64, 52), (54, 66, 65, 53), (55, 67, 66, 54), (56, 68, 67, 55), (57, 69, 68, 56), (58, 70, 69, 57), (59, 71, 70, 58), (60, 72, 83, 71), (61, 73, 72, 60), (62, 74, 73, 61), (63, 75, 74, 62), (64, 76, 75, 63), (65, 77, 76, 64), (66, 78, 77, 65), (67, 79, 78, 66), (68, 80, 79, 67), (69, 81, 80, 68), (70, 82, 81, 69), (71, 83, 82, 70), (72, 84, 95, 83), (73, 85, 84, 72), (74, 86, 85, 73), (75, 87, 86, 74), (76, 88, 87, 75), (77, 89, 88, 76), (78, 90, 89, 77), (79, 91, 90, 78), (80, 92, 91, 79), (81, 93, 92, 80), (82, 94, 93, 81), (83, 95, 94, 82), (84, 96, 107, 95), (85, 97, 96, 84), (86, 98, 97, 85), (87, 99, 98, 86), (88, 100, 99, 87), (89, 101, 100, 88), (90, 102, 101, 89), (91, 103, 102, 90), (92, 104, 103, 91), (93, 105, 104, 92), (94, 106, 105, 93), (95, 107, 106, 94), (96, 108, 119, 107), (97, 109, 108, 96), (98, 110, 109, 97), (99, 111, 110, 98), (100, 112, 111, 99), (101, 113, 112, 100), (102, 114, 113, 101), (103, 115, 114, 102), (104, 116, 115, 103), (105, 117, 116, 104), (106, 118, 117, 105), (107, 119, 118, 106), (108, 120, 131, 119), (109, 121, 120, 108), (110, 122, 121, 109), (111, 123, 122, 110), (112, 124, 123, 111), (113, 125, 124, 112), (114, 126, 125, 113), (115, 127, 126, 114), (116, 128, 127, 115), (117, 129, 128, 116), (118, 130, 129, 117), (119, 131, 130, 118), (120, 132, 143, 131), (121, 133, 132, 120), (122, 134, 133, 121), (123, 135, 134, 122), (124, 136, 135, 123), (125, 137, 136, 124), (126, 138, 137, 125), (127, 139, 138, 126), (128, 140, 139, 127), (129, 141, 140, 128), (130, 142, 141, 129), (131, 143, 142, 130), (132, 144, 155, 143), (133, 145, 144, 132), (134, 146, 145, 133), (135, 147, 146, 134), (136, 148, 147, 135), (137, 149, 148, 136), (138, 150, 149, 137), (139, 151, 150, 138), (140, 152, 151, 139), (141, 153, 152, 140), (142, 154, 153, 141), (143, 155, 154, 142), (11, 10, 9, 8, 7, 6, 5, 4, 3, 2, 1, 0), (155, 144, 145, 146, 147, 148, 149, 150, 151, 152, 153, 154)])
me_beziercurve_006.polygons.foreach_set('use_smooth', [True] * 146)
_uv = me_beziercurve_006.uv_layers.new(name='UVMap')
_uv.uv.foreach_set('vector', [-0.5876, 1.588, -0.4064, 1.588, -0.4064, 1.406, -0.5876, 1.406, -0.5876, -0.4064, -0.4064, -0.4064, -0.4064, -0.5876, -0.5876, -0.5876, -0.5876, -0.2251, -0.4064, -0.2251, -0.4064, -0.4064, -0.5876, -0.4064, -0.5876, -0.04381, -0.4064, -0.04381, -0.4064, -0.2251, -0.5876, -0.2251, -0.5876, 0.1375, -0.4064, 0.1375, -0.4064, -0.04381, -0.5876, -0.04381, -0.5876, 0.3187, -0.4064, 0.3187, -0.4064, 0.1375, -0.5876, 0.1375, -0.5876, 0.5, -0.4064, 0.5, -0.4064, 0.3187, -0.5876, 0.3187, -0.5876, 0.6813, -0.4064, 0.6813, -0.4064, 0.5, -0.5876, 0.5, -0.5876, 0.8625, -0.4064, 0.8625, -0.4064, 0.6813, -0.5876, 0.6813, -0.5876, 1.044, -0.4064, 1.044, -0.4064, 0.8625, -0.5876, 0.8625, -0.5876, 1.225, -0.4064, 1.225, -0.4064, 1.044, -0.5876, 1.044, -0.5876, 1.406, -0.4064, 1.406, -0.4064, 1.225, -0.5876, 1.225, -0.4064, 1.588, -0.2251, 1.588, -0.2251, 1.406, -0.4064, 1.406, -0.4064, -0.4064, -0.2251, -0.4064, -0.2251, -0.5876, -0.4064, -0.5876, -0.4064, -0.2251, -0.2251, -0.2251, -0.2251, -0.4064, -0.4064, -0.4064, -0.4064, -0.04381, -0.2251, -0.04381, -0.2251, -0.2251, -0.4064, -0.2251, -0.4064, 0.1375, -0.2251, 0.1375, -0.2251, -0.04381, -0.4064, -0.04381, -0.4064, 0.3187, -0.2251, 0.3187, -0.2251, 0.1375, -0.4064, 0.1375, -0.4064, 0.5, -0.2251, 0.5, -0.2251, 0.3187, -0.4064, 0.3187, -0.4064, 0.6813, -0.2251, 0.6813, -0.2251, 0.5, -0.4064, 0.5, -0.4064, 0.8625, -0.2251, 0.8625, -0.2251, 0.6813, -0.4064, 0.6813, -0.4064, 1.044, -0.2251, 1.044, -0.2251, 0.8625, -0.4064, 0.8625, -0.4064, 1.225, -0.2251, 1.225, -0.2251, 1.044, -0.4064, 1.044, -0.4064, 1.406, -0.2251, 1.406, -0.2251, 1.225, -0.4064, 1.225, -0.2251, 1.588, -0.04381, 1.588, -0.04381, 1.406, -0.2251, 1.406, -0.2251, -0.4064, -0.04381, -0.4064, -0.04381, -0.5876, -0.2251, -0.5876, -0.2251, -0.2251, -0.04381, -0.2251, -0.04381, -0.4064, -0.2251, -0.4064, -0.2251, -0.04381, -0.04381, -0.04381, -0.04381, -0.2251, -0.2251, -0.2251, -0.2251, 0.1375, -0.04381, 0.1375, -0.04381, -0.04381, -0.2251, -0.04381, -0.2251, 0.3187, -0.04381, 0.3187, -0.04381, 0.1375, -0.2251, 0.1375, -0.2251, 0.5, -0.04381, 0.5, -0.04381, 0.3187, -0.2251, 0.3187, -0.2251, 0.6813, -0.04381, 0.6813, -0.04381, 0.5, -0.2251, 0.5, -0.2251, 0.8625, -0.04381, 0.8625, -0.04381, 0.6813, -0.2251, 0.6813, -0.2251, 1.044, -0.04381, 1.044, -0.04381, 0.8625, -0.2251, 0.8625, -0.2251, 1.225, -0.04381, 1.225, -0.04381, 1.044, -0.2251, 1.044, -0.2251, 1.406, -0.04381, 1.406, -0.04381, 1.225, -0.2251, 1.225, -0.04381, 1.588, 0.1375, 1.588, 0.1375, 1.406, -0.04381, 1.406, -0.04381, -0.4064, 0.1375, -0.4064, 0.1375, -0.5876, -0.04381, -0.5876, -0.04381, -0.2251, 0.1375, -0.2251, 0.1375, -0.4064, -0.04381, -0.4064, -0.04381, -0.04381, 0.1375, -0.04381, 0.1375, -0.2251, -0.04381, -0.2251, -0.04381, 0.1375, 0.1375, 0.1375, 0.1375, -0.04381, -0.04381, -0.04381, -0.04381, 0.3187, 0.1375, 0.3187, 0.1375, 0.1375, -0.04381, 0.1375, -0.04381, 0.5, 0.1375, 0.5, 0.1375, 0.3187, -0.04381, 0.3187, -0.04381, 0.6813, 0.1375, 0.6813, 0.1375, 0.5, -0.04381, 0.5, -0.04381, 0.8625, 0.1375, 0.8625, 0.1375, 0.6813, -0.04381, 0.6813, -0.04381, 1.044, 0.1375, 1.044, 0.1375, 0.8625, -0.04381, 0.8625, -0.04381, 1.225, 0.1375, 1.225, 0.1375, 1.044, -0.04381, 1.044, -0.04381, 1.406, 0.1375, 1.406, 0.1375, 1.225, -0.04381, 1.225, 0.1375, 1.588, 0.3187, 1.588, 0.3187, 1.406, 0.1375, 1.406, 0.1375, -0.4064, 0.3187, -0.4064, 0.3187, -0.5876, 0.1375, -0.5876, 0.1375, -0.2251, 0.3187, -0.2251, 0.3187, -0.4064, 0.1375, -0.4064, 0.1375, -0.04381, 0.3187, -0.04381, 0.3187, -0.2251, 0.1375, -0.2251, 0.1375, 0.1375, 0.3187, 0.1375, 0.3187, -0.04381, 0.1375, -0.04381, 0.1375, 0.3187, 0.3187, 0.3187, 0.3187, 0.1375, 0.1375, 0.1375, 0.1375, 0.5, 0.3187, 0.5, 0.3187, 0.3187, 0.1375, 0.3187, 0.1375, 0.6813, 0.3187, 0.6813, 0.3187, 0.5, 0.1375, 0.5, 0.1375, 0.8625, 0.3187, 0.8625, 0.3187, 0.6813, 0.1375, 0.6813, 0.1375, 1.044, 0.3187, 1.044, 0.3187, 0.8625, 0.1375, 0.8625, 0.1375, 1.225, 0.3187, 1.225, 0.3187, 1.044, 0.1375, 1.044, 0.1375, 1.406, 0.3187, 1.406, 0.3187, 1.225, 0.1375, 1.225, 0.3187, 1.588, 0.5, 1.588, 0.5, 1.406, 0.3187, 1.406, 0.3187, -0.4064, 0.5, -0.4064, 0.5, -0.5876, 0.3187, -0.5876, 0.3187, -0.2251, 0.5, -0.2251, 0.5, -0.4064, 0.3187, -0.4064, 0.3187, -0.04381, 0.5, -0.04381, 0.5, -0.2251, 0.3187, -0.2251, 0.3187, 0.1375, 0.5, 0.1375, 0.5, -0.04381, 0.3187, -0.04381, 0.3187, 0.3187, 0.5, 0.3187, 0.5, 0.1375, 0.3187, 0.1375, 0.3187, 0.5, 0.5, 0.5, 0.5, 0.3187, 0.3187, 0.3187, 0.3187, 0.6813, 0.5, 0.6813, 0.5, 0.5, 0.3187, 0.5, 0.3187, 0.8625, 0.5, 0.8625, 0.5, 0.6813, 0.3187, 0.6813, 0.3187, 1.044, 0.5, 1.044, 0.5, 0.8625, 0.3187, 0.8625, 0.3187, 1.225, 0.5, 1.225, 0.5, 1.044, 0.3187, 1.044, 0.3187, 1.406, 0.5, 1.406, 0.5, 1.225, 0.3187, 1.225, 0.5, 1.588, 0.6813, 1.588, 0.6813, 1.406, 0.5, 1.406, 0.5, -0.4064, 0.6813, -0.4064, 0.6813, -0.5876, 0.5, -0.5876, 0.5, -0.2251, 0.6813, -0.2251, 0.6813, -0.4064, 0.5, -0.4064, 0.5, -0.04381, 0.6813, -0.04381, 0.6813, -0.2251, 0.5, -0.2251, 0.5, 0.1375, 0.6813, 0.1375, 0.6813, -0.04381, 0.5, -0.04381, 0.5, 0.3187, 0.6813, 0.3187, 0.6813, 0.1375, 0.5, 0.1375, 0.5, 0.5, 0.6813, 0.5, 0.6813, 0.3187, 0.5, 0.3187, 0.5, 0.6813, 0.6813, 0.6813, 0.6813, 0.5, 0.5, 0.5, 0.5, 0.8625, 0.6813, 0.8625, 0.6813, 0.6813, 0.5, 0.6813, 0.5, 1.044, 0.6813, 1.044, 0.6813, 0.8625, 0.5, 0.8625, 0.5, 1.225, 0.6813, 1.225, 0.6813, 1.044, 0.5, 1.044, 0.5, 1.406, 0.6813, 1.406, 0.6813, 1.225, 0.5, 1.225, 0.6813, 1.588, 0.8625, 1.588, 0.8625, 1.406, 0.6813, 1.406, 0.6813, -0.4064, 0.8625, -0.4064, 0.8625, -0.5876, 0.6813, -0.5876, 0.6813, -0.2251, 0.8625, -0.2251, 0.8625, -0.4064, 0.6813, -0.4064, 0.6813, -0.04381, 0.8625, -0.04381, 0.8625, -0.2251, 0.6813, -0.2251, 0.6813, 0.1375, 0.8625, 0.1375, 0.8625, -0.04381, 0.6813, -0.04381, 0.6813, 0.3187, 0.8625, 0.3187, 0.8625, 0.1375, 0.6813, 0.1375, 0.6813, 0.5, 0.8625, 0.5, 0.8625, 0.3187, 0.6813, 0.3187, 0.6813, 0.6813, 0.8625, 0.6813, 0.8625, 0.5, 0.6813, 0.5, 0.6813, 0.8625, 0.8625, 0.8625, 0.8625, 0.6813, 0.6813, 0.6813, 0.6813, 1.044, 0.8625, 1.044, 0.8625, 0.8625, 0.6813, 0.8625, 0.6813, 1.225, 0.8625, 1.225, 0.8625, 1.044, 0.6813, 1.044, 0.6813, 1.406, 0.8625, 1.406, 0.8625, 1.225, 0.6813, 1.225, 0.8625, 1.588, 1.044, 1.588, 1.044, 1.406, 0.8625, 1.406, 0.8625, -0.4064, 1.044, -0.4064, 1.044, -0.5876, 0.8625, -0.5876, 0.8625, -0.2251, 1.044, -0.2251, 1.044, -0.4064, 0.8625, -0.4064, 0.8625, -0.04381, 1.044, -0.04381, 1.044, -0.2251, 0.8625, -0.2251, 0.8625, 0.1375, 1.044, 0.1375, 1.044, -0.04381, 0.8625, -0.04381, 0.8625, 0.3187, 1.044, 0.3187, 1.044, 0.1375, 0.8625, 0.1375, 0.8625, 0.5, 1.044, 0.5, 1.044, 0.3187, 0.8625, 0.3187, 0.8625, 0.6813, 1.044, 0.6813, 1.044, 0.5, 0.8625, 0.5, 0.8625, 0.8625, 1.044, 0.8625, 1.044, 0.6813, 0.8625, 0.6813, 0.8625, 1.044, 1.044, 1.044, 1.044, 0.8625, 0.8625, 0.8625, 0.8625, 1.225, 1.044, 1.225, 1.044, 1.044, 0.8625, 1.044, 0.8625, 1.406, 1.044, 1.406, 1.044, 1.225, 0.8625, 1.225, 1.044, 1.588, 1.225, 1.588, 1.225, 1.406, 1.044, 1.406, 1.044, -0.4064, 1.225, -0.4064, 1.225, -0.5876, 1.044, -0.5876, 1.044, -0.2251, 1.225, -0.2251, 1.225, -0.4064, 1.044, -0.4064, 1.044, -0.04381, 1.225, -0.04381, 1.225, -0.2251, 1.044, -0.2251, 1.044, 0.1375, 1.225, 0.1375, 1.225, -0.04381, 1.044, -0.04381, 1.044, 0.3187, 1.225, 0.3187, 1.225, 0.1375, 1.044, 0.1375, 1.044, 0.5, 1.225, 0.5, 1.225, 0.3187, 1.044, 0.3187, 1.044, 0.6813, 1.225, 0.6813, 1.225, 0.5, 1.044, 0.5, 1.044, 0.8625, 1.225, 0.8625, 1.225, 0.6813, 1.044, 0.6813, 1.044, 1.044, 1.225, 1.044, 1.225, 0.8625, 1.044, 0.8625, 1.044, 1.225, 1.225, 1.225, 1.225, 1.044, 1.044, 1.044, 1.044, 1.406, 1.225, 1.406, 1.225, 1.225, 1.044, 1.225, 1.225, 1.588, 1.406, 1.588, 1.406, 1.406, 1.225, 1.406, 1.225, -0.4064, 1.406, -0.4064, 1.406, -0.5876, 1.225, -0.5876, 1.225, -0.2251, 1.406, -0.2251, 1.406, -0.4064, 1.225, -0.4064, 1.225, -0.04381, 1.406, -0.04381, 1.406, -0.2251, 1.225, -0.2251, 1.225, 0.1375, 1.406, 0.1375, 1.406, -0.04381, 1.225, -0.04381, 1.225, 0.3187, 1.406, 0.3187, 1.406, 0.1375, 1.225, 0.1375, 1.225, 0.5, 1.406, 0.5, 1.406, 0.3187, 1.225, 0.3187, 1.225, 0.6813, 1.406, 0.6813, 1.406, 0.5, 1.225, 0.5, 1.225, 0.8625, 1.406, 0.8625, 1.406, 0.6813, 1.225, 0.6813, 1.225, 1.044, 1.406, 1.044, 1.406, 0.8625, 1.225, 0.8625, 1.225, 1.225, 1.406, 1.225, 1.406, 1.044, 1.225, 1.044, 1.225, 1.406, 1.406, 1.406, 1.406, 1.225, 1.225, 1.225, 1.406, 1.588, 1.588, 1.588, 1.588, 1.406, 1.406, 1.406, 1.406, -0.4064, 1.588, -0.4064, 1.588, -0.5876, 1.406, -0.5876, 1.406, -0.2251, 1.588, -0.2251, 1.588, -0.4064, 1.406, -0.4064, 1.406, -0.04381, 1.588, -0.04381, 1.588, -0.2251, 1.406, -0.2251, 1.406, 0.1375, 1.588, 0.1375, 1.588, -0.04381, 1.406, -0.04381, 1.406, 0.3187, 1.588, 0.3187, 1.588, 0.1375, 1.406, 0.1375, 1.406, 0.5, 1.588, 0.5, 1.588, 0.3187, 1.406, 0.3187, 1.406, 0.6813, 1.588, 0.6813, 1.588, 0.5, 1.406, 0.5, 1.406, 0.8625, 1.588, 0.8625, 1.588, 0.6813, 1.406, 0.6813, 1.406, 1.044, 1.588, 1.044, 1.588, 0.8625, 1.406, 0.8625, 1.406, 1.225, 1.588, 1.225, 1.588, 1.044, 1.406, 1.044, 1.406, 1.406, 1.588, 1.406, 1.588, 1.225, 1.406, 1.225, -0.5876, 1.406, -0.5876, 1.225, -0.5876, 1.044, -0.5876, 0.8625, -0.5876, 0.6813, -0.5876, 0.5, -0.5876, 0.3187, -0.5876, 0.1375, -0.5876, -0.04381, -0.5876, -0.2251, -0.5876, -0.4064, -0.5876, -0.5876, 1.588, 1.406, 1.588, -0.5876, 1.588, -0.4064, 1.588, -0.2251, 1.588, -0.04381, 1.588, 0.1375, 1.588, 0.3187, 1.588, 0.5, 1.588, 0.6813, 1.588, 0.8625, 1.588, 1.044, 1.588, 1.225])
me_beziercurve_006.materials.append(mat_material_004)
me_beziercurve_006.update()

# ---- objects
ob_light = bpy.data.objects.new('Light', light_light)
ob_camera = bpy.data.objects.new('Camera', cam_camera)
ob_hook = bpy.data.objects.new('Hook', me_beziercurve)
ob_cube = bpy.data.objects.new('Cube', me_cube_001)
ob_hook_001 = bpy.data.objects.new('Hook.001', me_beziercurve_005)
ob_hook_002 = bpy.data.objects.new('Hook.002', me_beziercurve_006)

# ---- transforms, parenting, visibility, modifiers, constraints
ob_light.location = (4.076, 1.005, 5.904)
ob_light.rotation_euler = (0.6503, 0.05522, 1.866)
ob_light.lock_rotations_4d = False
ob_light.empty_display_type = 'ARROWS'
ob_light.color = (0.0, 0.0, 0.0, 0.0)
ob_light.lineart.crease_threshold = 0.0
ob_camera.location = (7.359, -6.926, 4.958)
ob_camera.rotation_euler = (1.109, 0.0, 0.8149)
ob_camera.lock_rotations_4d = False
ob_camera.empty_display_type = 'ARROWS'
ob_camera.color = (0.0, 0.0, 0.0, 0.0)
ob_camera.display_type = 'WIRE'
ob_camera.lineart.crease_threshold = 0.0
ob_hook.location = (0.0, 0.0, 0.0)
ob_hook.rotation_euler = (-0.0, -1.571, -0.0)
ob_cube.location = (2.057, 0.1262, 0.8455)
ob_cube.scale = (3.302, 0.07076, 1.0)
ob_hook_001.location = (2.159, 0.0, 0.0)
ob_hook_001.rotation_euler = (-0.0, -1.571, -0.0)
ob_hook_002.location = (4.546, 0.0, 0.0)
ob_hook_002.rotation_euler = (-0.0, -1.571, -0.0)

# ---- collection membership
col_collection.objects.link(ob_light)
col_collection.objects.link(ob_camera)
col_collection.objects.link(ob_hook)
col_collection.objects.link(ob_cube)
col_collection.objects.link(ob_hook_001)
col_collection.objects.link(ob_hook_002)

# ---- scene / render settings (as saved in the file)
scene.camera = ob_camera
scene.frame_start = 1; scene.frame_end = 250; scene.frame_set(1)
scene.render.engine = 'BLENDER_EEVEE_NEXT'
scene.cycles.sampling_pattern = 'TABULATED_SOBOL'
scene.cycles.use_light_tree = False
scene.view_settings.view_transform = 'Filmic'
bpy.context.view_layer.update()
